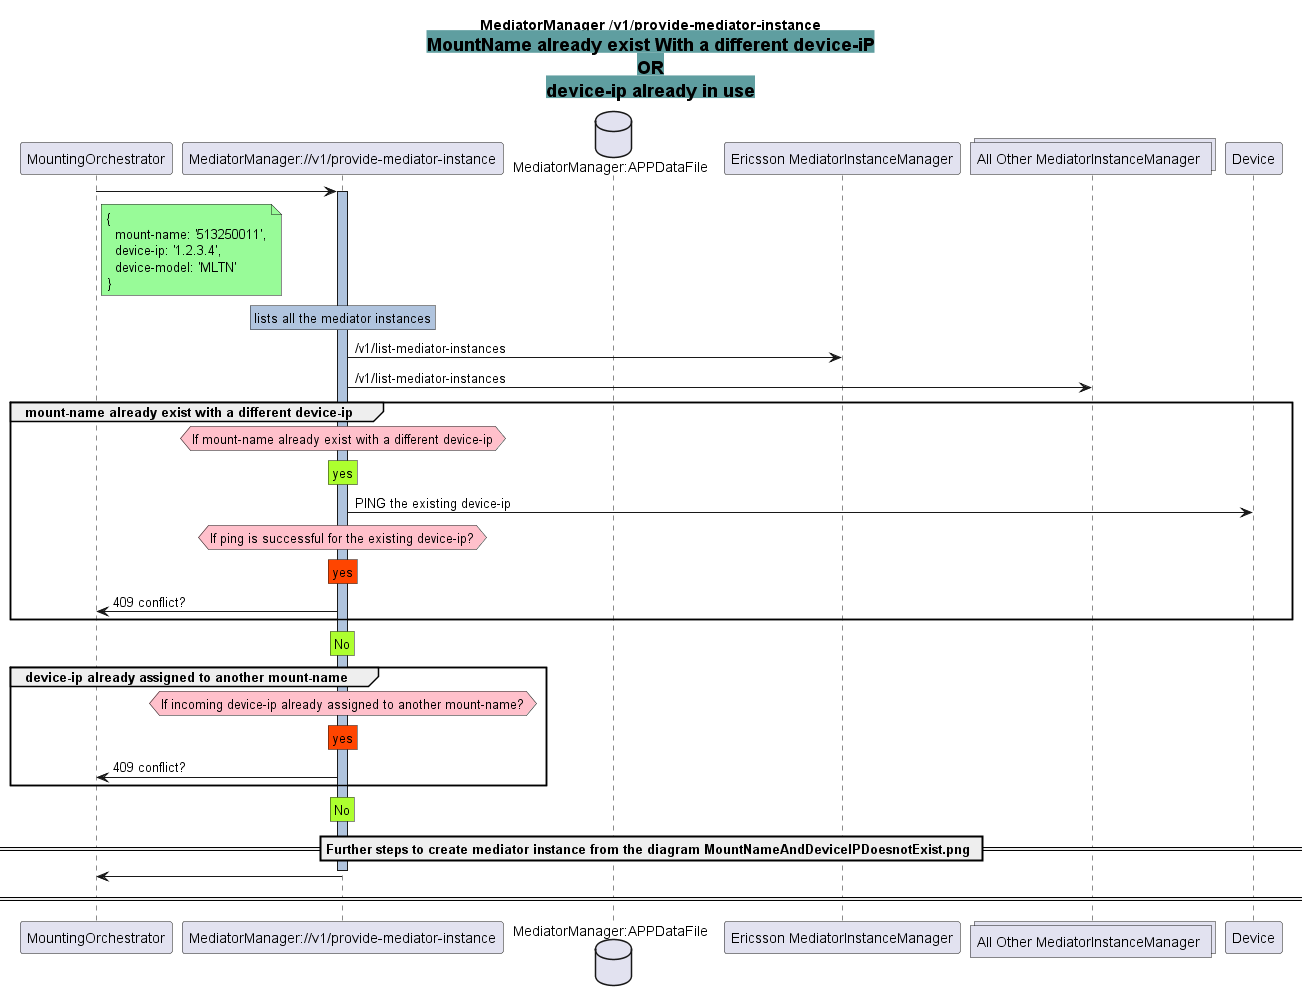

The diagram above was rendered by PlantUML. Its source (embedded in the PNG):
@startuml MountNameExistWithDifferentIP
skinparam responseMessageBelowArrow true

title
MediatorManager /v1/provide-mediator-instance
<back:cadetblue><size:18>MountName already exist With a different device-iP</size></back>
<back:cadetblue><size:18>OR</size></back>
<back:cadetblue><size:18>device-ip already in use</size></back>
end title

participant "MountingOrchestrator" as MO
participant "MediatorManager://v1/provide-mediator-instance" as MM
database "MediatorManager:APPDataFile" as AppData
participant "Ericsson MediatorInstanceManager" as EMIM
collections "All Other MediatorInstanceManager " as AMIM


MO -> MM : 
note right MO #PaleGreen
    { 
      mount-name: '513250011',
      device-ip: '1.2.3.4',
      device-model: 'MLTN'
    }
end note
activate MM #LightSteelBlue

rnote over MM #LightSteelBlue
    lists all the mediator instances
end note

MM -> EMIM : /v1/list-mediator-instances

MM -> AMIM : /v1/list-mediator-instances
group mount-name already exist with a different device-ip
hnote over MM #Pink
    If mount-name already exist with a different device-ip
end note
rnote over MM #GreenYellow
    yes
end note

MM -> Device : PING the existing device-ip
hnote over MM #Pink
    If ping is successful for the existing device-ip?
end note
rnote over MM #OrangeRed
    yes
end note
MM -> MO : 409 conflict?
end
rnote over MM #GreenYellow
    No
end note

group device-ip already assigned to another mount-name
hnote over MM #Pink
    If incoming device-ip already assigned to another mount-name?
end note
rnote over MM #OrangeRed
    yes
end note
MM -> MO : 409 conflict?
end
rnote over MM #GreenYellow
    No
end note


== Further steps to create mediator instance from the diagram MountNameAndDeviceIPDoesnotExist.png ==
deactivate MM
MM -> MO
== ==


@enduml